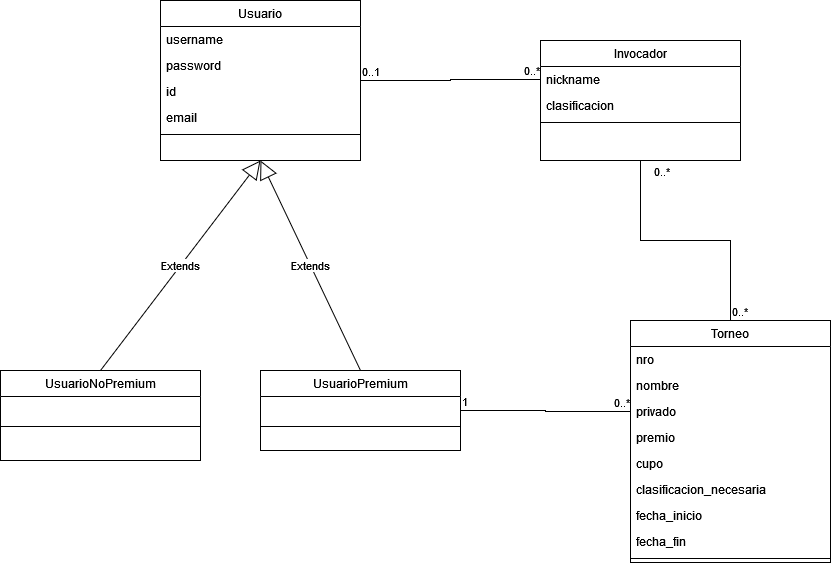

The diagram above was exported from draw.io. Its source (the exported page's mxGraphModel, read from the mxfile embedded in the PNG):
<mxGraphModel dx="1422" dy="744" grid="1" gridSize="10" guides="1" tooltips="1" connect="1" arrows="1" fold="1" page="1" pageScale="1" pageWidth="827" pageHeight="1169" math="0" shadow="0">
  <root>
    <mxCell id="WIyWlLk6GJQsqaUBKTNV-0" />
    <mxCell id="WIyWlLk6GJQsqaUBKTNV-1" parent="WIyWlLk6GJQsqaUBKTNV-0" />
    <mxCell id="zkfFHV4jXpPFQw0GAbJ--6" value="Usuario" style="swimlane;fontStyle=0;align=center;verticalAlign=top;childLayout=stackLayout;horizontal=1;startSize=26;horizontalStack=0;resizeParent=1;resizeLast=0;collapsible=1;marginBottom=0;rounded=0;shadow=0;strokeWidth=1;" parent="WIyWlLk6GJQsqaUBKTNV-1" vertex="1">
      <mxGeometry x="260" y="70" width="200" height="160" as="geometry">
        <mxRectangle x="130" y="380" width="160" height="26" as="alternateBounds" />
      </mxGeometry>
    </mxCell>
    <mxCell id="zkfFHV4jXpPFQw0GAbJ--7" value="username" style="text;align=left;verticalAlign=top;spacingLeft=4;spacingRight=4;overflow=hidden;rotatable=0;points=[[0,0.5],[1,0.5]];portConstraint=eastwest;" parent="zkfFHV4jXpPFQw0GAbJ--6" vertex="1">
      <mxGeometry y="26" width="200" height="26" as="geometry" />
    </mxCell>
    <mxCell id="zkfFHV4jXpPFQw0GAbJ--8" value="password" style="text;align=left;verticalAlign=top;spacingLeft=4;spacingRight=4;overflow=hidden;rotatable=0;points=[[0,0.5],[1,0.5]];portConstraint=eastwest;rounded=0;shadow=0;html=0;" parent="zkfFHV4jXpPFQw0GAbJ--6" vertex="1">
      <mxGeometry y="52" width="200" height="26" as="geometry" />
    </mxCell>
    <mxCell id="zkfFHV4jXpPFQw0GAbJ--11" value="id" style="text;align=left;verticalAlign=top;spacingLeft=4;spacingRight=4;overflow=hidden;rotatable=0;points=[[0,0.5],[1,0.5]];portConstraint=eastwest;" parent="zkfFHV4jXpPFQw0GAbJ--6" vertex="1">
      <mxGeometry y="78" width="200" height="26" as="geometry" />
    </mxCell>
    <mxCell id="4O6sGACuDDhxDLZe8hzt-0" value="email" style="text;align=left;verticalAlign=top;spacingLeft=4;spacingRight=4;overflow=hidden;rotatable=0;points=[[0,0.5],[1,0.5]];portConstraint=eastwest;" vertex="1" parent="zkfFHV4jXpPFQw0GAbJ--6">
      <mxGeometry y="104" width="200" height="26" as="geometry" />
    </mxCell>
    <mxCell id="zkfFHV4jXpPFQw0GAbJ--9" value="" style="line;html=1;strokeWidth=1;align=left;verticalAlign=middle;spacingTop=-1;spacingLeft=3;spacingRight=3;rotatable=0;labelPosition=right;points=[];portConstraint=eastwest;" parent="zkfFHV4jXpPFQw0GAbJ--6" vertex="1">
      <mxGeometry y="130" width="200" height="8" as="geometry" />
    </mxCell>
    <mxCell id="zkfFHV4jXpPFQw0GAbJ--13" value="Torneo" style="swimlane;fontStyle=0;align=center;verticalAlign=top;childLayout=stackLayout;horizontal=1;startSize=26;horizontalStack=0;resizeParent=1;resizeLast=0;collapsible=1;marginBottom=0;rounded=0;shadow=0;strokeWidth=1;" parent="WIyWlLk6GJQsqaUBKTNV-1" vertex="1">
      <mxGeometry x="730" y="390" width="200" height="242" as="geometry">
        <mxRectangle x="340" y="380" width="170" height="26" as="alternateBounds" />
      </mxGeometry>
    </mxCell>
    <mxCell id="zkfFHV4jXpPFQw0GAbJ--14" value="nro" style="text;align=left;verticalAlign=top;spacingLeft=4;spacingRight=4;overflow=hidden;rotatable=0;points=[[0,0.5],[1,0.5]];portConstraint=eastwest;" parent="zkfFHV4jXpPFQw0GAbJ--13" vertex="1">
      <mxGeometry y="26" width="200" height="26" as="geometry" />
    </mxCell>
    <mxCell id="4O6sGACuDDhxDLZe8hzt-1" value="nombre" style="text;align=left;verticalAlign=top;spacingLeft=4;spacingRight=4;overflow=hidden;rotatable=0;points=[[0,0.5],[1,0.5]];portConstraint=eastwest;" vertex="1" parent="zkfFHV4jXpPFQw0GAbJ--13">
      <mxGeometry y="52" width="200" height="26" as="geometry" />
    </mxCell>
    <mxCell id="4O6sGACuDDhxDLZe8hzt-2" value="privado" style="text;align=left;verticalAlign=top;spacingLeft=4;spacingRight=4;overflow=hidden;rotatable=0;points=[[0,0.5],[1,0.5]];portConstraint=eastwest;" vertex="1" parent="zkfFHV4jXpPFQw0GAbJ--13">
      <mxGeometry y="78" width="200" height="26" as="geometry" />
    </mxCell>
    <mxCell id="4O6sGACuDDhxDLZe8hzt-4" value="premio" style="text;align=left;verticalAlign=top;spacingLeft=4;spacingRight=4;overflow=hidden;rotatable=0;points=[[0,0.5],[1,0.5]];portConstraint=eastwest;" vertex="1" parent="zkfFHV4jXpPFQw0GAbJ--13">
      <mxGeometry y="104" width="200" height="26" as="geometry" />
    </mxCell>
    <mxCell id="4O6sGACuDDhxDLZe8hzt-6" value="cupo" style="text;align=left;verticalAlign=top;spacingLeft=4;spacingRight=4;overflow=hidden;rotatable=0;points=[[0,0.5],[1,0.5]];portConstraint=eastwest;" vertex="1" parent="zkfFHV4jXpPFQw0GAbJ--13">
      <mxGeometry y="130" width="200" height="26" as="geometry" />
    </mxCell>
    <mxCell id="4O6sGACuDDhxDLZe8hzt-7" value="clasificacion_necesaria" style="text;align=left;verticalAlign=top;spacingLeft=4;spacingRight=4;overflow=hidden;rotatable=0;points=[[0,0.5],[1,0.5]];portConstraint=eastwest;" vertex="1" parent="zkfFHV4jXpPFQw0GAbJ--13">
      <mxGeometry y="156" width="200" height="26" as="geometry" />
    </mxCell>
    <mxCell id="4O6sGACuDDhxDLZe8hzt-43" value="fecha_inicio" style="text;align=left;verticalAlign=top;spacingLeft=4;spacingRight=4;overflow=hidden;rotatable=0;points=[[0,0.5],[1,0.5]];portConstraint=eastwest;" vertex="1" parent="zkfFHV4jXpPFQw0GAbJ--13">
      <mxGeometry y="182" width="200" height="26" as="geometry" />
    </mxCell>
    <mxCell id="4O6sGACuDDhxDLZe8hzt-44" value="fecha_fin" style="text;align=left;verticalAlign=top;spacingLeft=4;spacingRight=4;overflow=hidden;rotatable=0;points=[[0,0.5],[1,0.5]];portConstraint=eastwest;" vertex="1" parent="zkfFHV4jXpPFQw0GAbJ--13">
      <mxGeometry y="208" width="200" height="26" as="geometry" />
    </mxCell>
    <mxCell id="zkfFHV4jXpPFQw0GAbJ--15" value="" style="line;html=1;strokeWidth=1;align=left;verticalAlign=middle;spacingTop=-1;spacingLeft=3;spacingRight=3;rotatable=0;labelPosition=right;points=[];portConstraint=eastwest;" parent="zkfFHV4jXpPFQw0GAbJ--13" vertex="1">
      <mxGeometry y="234" width="200" height="8" as="geometry" />
    </mxCell>
    <mxCell id="4O6sGACuDDhxDLZe8hzt-8" value="UsuarioPremium" style="swimlane;fontStyle=0;align=center;verticalAlign=top;childLayout=stackLayout;horizontal=1;startSize=26;horizontalStack=0;resizeParent=1;resizeLast=0;collapsible=1;marginBottom=0;rounded=0;shadow=0;strokeWidth=1;" vertex="1" parent="WIyWlLk6GJQsqaUBKTNV-1">
      <mxGeometry x="360" y="440" width="200" height="80" as="geometry">
        <mxRectangle x="130" y="380" width="160" height="26" as="alternateBounds" />
      </mxGeometry>
    </mxCell>
    <mxCell id="4O6sGACuDDhxDLZe8hzt-9" value=" " style="text;align=left;verticalAlign=top;spacingLeft=4;spacingRight=4;overflow=hidden;rotatable=0;points=[[0,0.5],[1,0.5]];portConstraint=eastwest;" vertex="1" parent="4O6sGACuDDhxDLZe8hzt-8">
      <mxGeometry y="26" width="200" height="26" as="geometry" />
    </mxCell>
    <mxCell id="4O6sGACuDDhxDLZe8hzt-13" value="" style="line;html=1;strokeWidth=1;align=left;verticalAlign=middle;spacingTop=-1;spacingLeft=3;spacingRight=3;rotatable=0;labelPosition=right;points=[];portConstraint=eastwest;" vertex="1" parent="4O6sGACuDDhxDLZe8hzt-8">
      <mxGeometry y="52" width="200" height="8" as="geometry" />
    </mxCell>
    <mxCell id="4O6sGACuDDhxDLZe8hzt-14" value="UsuarioNoPremium" style="swimlane;fontStyle=0;align=center;verticalAlign=top;childLayout=stackLayout;horizontal=1;startSize=26;horizontalStack=0;resizeParent=1;resizeLast=0;collapsible=1;marginBottom=0;rounded=0;shadow=0;strokeWidth=1;" vertex="1" parent="WIyWlLk6GJQsqaUBKTNV-1">
      <mxGeometry x="100" y="440" width="200" height="90" as="geometry">
        <mxRectangle x="130" y="380" width="160" height="26" as="alternateBounds" />
      </mxGeometry>
    </mxCell>
    <mxCell id="4O6sGACuDDhxDLZe8hzt-21" value=" " style="text;align=left;verticalAlign=top;spacingLeft=4;spacingRight=4;overflow=hidden;rotatable=0;points=[[0,0.5],[1,0.5]];portConstraint=eastwest;" vertex="1" parent="4O6sGACuDDhxDLZe8hzt-14">
      <mxGeometry y="26" width="200" height="26" as="geometry" />
    </mxCell>
    <mxCell id="4O6sGACuDDhxDLZe8hzt-19" value="" style="line;html=1;strokeWidth=1;align=left;verticalAlign=middle;spacingTop=-1;spacingLeft=3;spacingRight=3;rotatable=0;labelPosition=right;points=[];portConstraint=eastwest;" vertex="1" parent="4O6sGACuDDhxDLZe8hzt-14">
      <mxGeometry y="52" width="200" height="8" as="geometry" />
    </mxCell>
    <mxCell id="4O6sGACuDDhxDLZe8hzt-22" value="Extends" style="endArrow=block;endSize=16;endFill=0;html=1;rounded=0;entryX=0.5;entryY=1;entryDx=0;entryDy=0;exitX=0.5;exitY=0;exitDx=0;exitDy=0;" edge="1" parent="WIyWlLk6GJQsqaUBKTNV-1" source="4O6sGACuDDhxDLZe8hzt-14" target="zkfFHV4jXpPFQw0GAbJ--6">
      <mxGeometry width="160" relative="1" as="geometry">
        <mxPoint x="190" y="400" as="sourcePoint" />
        <mxPoint x="470" y="350" as="targetPoint" />
      </mxGeometry>
    </mxCell>
    <mxCell id="4O6sGACuDDhxDLZe8hzt-23" value="Extends" style="endArrow=block;endSize=16;endFill=0;html=1;rounded=0;entryX=0.5;entryY=1;entryDx=0;entryDy=0;exitX=0.5;exitY=0;exitDx=0;exitDy=0;" edge="1" parent="WIyWlLk6GJQsqaUBKTNV-1" source="4O6sGACuDDhxDLZe8hzt-8" target="zkfFHV4jXpPFQw0GAbJ--6">
      <mxGeometry width="160" relative="1" as="geometry">
        <mxPoint x="310" y="350" as="sourcePoint" />
        <mxPoint x="470" y="350" as="targetPoint" />
      </mxGeometry>
    </mxCell>
    <mxCell id="4O6sGACuDDhxDLZe8hzt-25" value="" style="endArrow=none;html=1;edgeStyle=orthogonalEdgeStyle;rounded=0;entryX=0;entryY=0.5;entryDx=0;entryDy=0;exitX=1;exitY=0.5;exitDx=0;exitDy=0;" edge="1" parent="WIyWlLk6GJQsqaUBKTNV-1" source="4O6sGACuDDhxDLZe8hzt-8" target="4O6sGACuDDhxDLZe8hzt-2">
      <mxGeometry relative="1" as="geometry">
        <mxPoint x="560" y="540" as="sourcePoint" />
        <mxPoint x="730" y="540" as="targetPoint" />
      </mxGeometry>
    </mxCell>
    <mxCell id="4O6sGACuDDhxDLZe8hzt-26" value="1" style="edgeLabel;resizable=0;html=1;align=left;verticalAlign=bottom;" connectable="0" vertex="1" parent="4O6sGACuDDhxDLZe8hzt-25">
      <mxGeometry x="-1" relative="1" as="geometry" />
    </mxCell>
    <mxCell id="4O6sGACuDDhxDLZe8hzt-27" value="0..*" style="edgeLabel;resizable=0;html=1;align=right;verticalAlign=bottom;" connectable="0" vertex="1" parent="4O6sGACuDDhxDLZe8hzt-25">
      <mxGeometry x="1" relative="1" as="geometry" />
    </mxCell>
    <mxCell id="4O6sGACuDDhxDLZe8hzt-28" value="Invocador" style="swimlane;fontStyle=0;align=center;verticalAlign=top;childLayout=stackLayout;horizontal=1;startSize=26;horizontalStack=0;resizeParent=1;resizeLast=0;collapsible=1;marginBottom=0;rounded=0;shadow=0;strokeWidth=1;" vertex="1" parent="WIyWlLk6GJQsqaUBKTNV-1">
      <mxGeometry x="640" y="110" width="200" height="120" as="geometry">
        <mxRectangle x="340" y="380" width="170" height="26" as="alternateBounds" />
      </mxGeometry>
    </mxCell>
    <mxCell id="4O6sGACuDDhxDLZe8hzt-29" value="nickname" style="text;align=left;verticalAlign=top;spacingLeft=4;spacingRight=4;overflow=hidden;rotatable=0;points=[[0,0.5],[1,0.5]];portConstraint=eastwest;" vertex="1" parent="4O6sGACuDDhxDLZe8hzt-28">
      <mxGeometry y="26" width="200" height="26" as="geometry" />
    </mxCell>
    <mxCell id="4O6sGACuDDhxDLZe8hzt-30" value="clasificacion" style="text;align=left;verticalAlign=top;spacingLeft=4;spacingRight=4;overflow=hidden;rotatable=0;points=[[0,0.5],[1,0.5]];portConstraint=eastwest;" vertex="1" parent="4O6sGACuDDhxDLZe8hzt-28">
      <mxGeometry y="52" width="200" height="26" as="geometry" />
    </mxCell>
    <mxCell id="4O6sGACuDDhxDLZe8hzt-35" value="" style="line;html=1;strokeWidth=1;align=left;verticalAlign=middle;spacingTop=-1;spacingLeft=3;spacingRight=3;rotatable=0;labelPosition=right;points=[];portConstraint=eastwest;" vertex="1" parent="4O6sGACuDDhxDLZe8hzt-28">
      <mxGeometry y="78" width="200" height="8" as="geometry" />
    </mxCell>
    <mxCell id="4O6sGACuDDhxDLZe8hzt-36" value="" style="endArrow=none;html=1;edgeStyle=orthogonalEdgeStyle;rounded=0;entryX=0;entryY=0.5;entryDx=0;entryDy=0;exitX=1;exitY=0.5;exitDx=0;exitDy=0;" edge="1" parent="WIyWlLk6GJQsqaUBKTNV-1" source="zkfFHV4jXpPFQw0GAbJ--6" target="4O6sGACuDDhxDLZe8hzt-29">
      <mxGeometry relative="1" as="geometry">
        <mxPoint x="430" y="220" as="sourcePoint" />
        <mxPoint x="590" y="220" as="targetPoint" />
      </mxGeometry>
    </mxCell>
    <mxCell id="4O6sGACuDDhxDLZe8hzt-37" value="0..1" style="edgeLabel;resizable=0;html=1;align=left;verticalAlign=bottom;" connectable="0" vertex="1" parent="4O6sGACuDDhxDLZe8hzt-36">
      <mxGeometry x="-1" relative="1" as="geometry" />
    </mxCell>
    <mxCell id="4O6sGACuDDhxDLZe8hzt-38" value="0..*" style="edgeLabel;resizable=0;html=1;align=right;verticalAlign=bottom;" connectable="0" vertex="1" parent="4O6sGACuDDhxDLZe8hzt-36">
      <mxGeometry x="1" relative="1" as="geometry" />
    </mxCell>
    <mxCell id="4O6sGACuDDhxDLZe8hzt-40" value="" style="endArrow=none;html=1;edgeStyle=orthogonalEdgeStyle;rounded=0;entryX=0.5;entryY=1;entryDx=0;entryDy=0;exitX=0.5;exitY=0;exitDx=0;exitDy=0;" edge="1" parent="WIyWlLk6GJQsqaUBKTNV-1" source="zkfFHV4jXpPFQw0GAbJ--13" target="4O6sGACuDDhxDLZe8hzt-28">
      <mxGeometry relative="1" as="geometry">
        <mxPoint x="450" y="360" as="sourcePoint" />
        <mxPoint x="610" y="360" as="targetPoint" />
      </mxGeometry>
    </mxCell>
    <mxCell id="4O6sGACuDDhxDLZe8hzt-41" value="0..*" style="edgeLabel;resizable=0;html=1;align=left;verticalAlign=bottom;" connectable="0" vertex="1" parent="4O6sGACuDDhxDLZe8hzt-40">
      <mxGeometry x="-1" relative="1" as="geometry" />
    </mxCell>
    <mxCell id="4O6sGACuDDhxDLZe8hzt-42" value="0..*" style="edgeLabel;resizable=0;html=1;align=right;verticalAlign=bottom;" connectable="0" vertex="1" parent="4O6sGACuDDhxDLZe8hzt-40">
      <mxGeometry x="1" relative="1" as="geometry">
        <mxPoint x="30" y="20" as="offset" />
      </mxGeometry>
    </mxCell>
  </root>
</mxGraphModel>